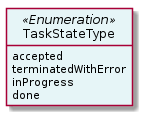

The diagram above was rendered by PlantUML. Its source (embedded in the PNG):
@startuml
hide circle
hide methods
hide stereotype
show <<Enumeration>> stereotype
skinparam class {
   BackgroundColor<<Enumeration>> #E6F5F7
   BackgroundColor<<Ref>> #FFFFE0
   BackgroundColor<<Pivot>> #FFFFFFF
   BackgroundColor<<SimpleType>> #E2F0DA
   BackgroundColor #FCF2E3
}

class TaskStateType <<Enumeration>> {
    accepted
    terminatedWithError
    inProgress
    done
}


@enduml